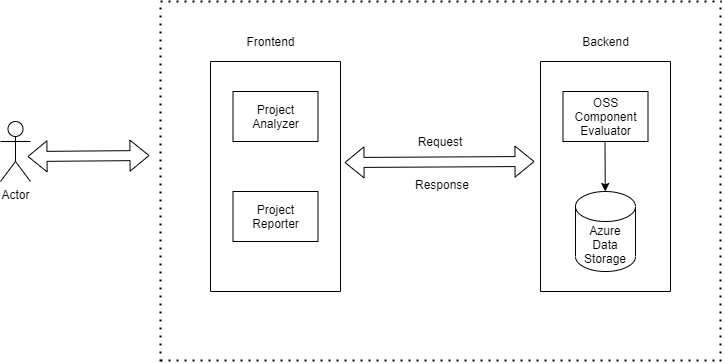

The diagram above was exported from draw.io. Its source (the exported page's mxGraphModel, read from the mxfile embedded in the PNG):
<mxGraphModel dx="1422" dy="794" grid="1" gridSize="10" guides="1" tooltips="1" connect="1" arrows="1" fold="1" page="1" pageScale="1" pageWidth="850" pageHeight="1100" math="0" shadow="0">
  <root>
    <mxCell id="0" />
    <mxCell id="1" parent="0" />
    <mxCell id="p3pnYjYAlwGTUQBV_1GX-1" value="Actor" style="shape=umlActor;verticalLabelPosition=bottom;verticalAlign=top;html=1;outlineConnect=0;fontStyle=0" vertex="1" parent="1">
      <mxGeometry x="40" y="240" width="30" height="60" as="geometry" />
    </mxCell>
    <mxCell id="p3pnYjYAlwGTUQBV_1GX-6" value="" style="shape=flexArrow;endArrow=classic;startArrow=classic;html=1;fontStyle=1" edge="1" parent="1">
      <mxGeometry width="100" height="100" relative="1" as="geometry">
        <mxPoint x="67" y="275" as="sourcePoint" />
        <mxPoint x="189" y="274" as="targetPoint" />
      </mxGeometry>
    </mxCell>
    <mxCell id="p3pnYjYAlwGTUQBV_1GX-7" value="" style="endArrow=none;dashed=1;html=1;dashPattern=1 3;strokeWidth=2;" edge="1" parent="1">
      <mxGeometry width="50" height="50" relative="1" as="geometry">
        <mxPoint x="200" y="480" as="sourcePoint" />
        <mxPoint x="200" y="120" as="targetPoint" />
      </mxGeometry>
    </mxCell>
    <mxCell id="p3pnYjYAlwGTUQBV_1GX-8" value="" style="endArrow=none;dashed=1;html=1;dashPattern=1 3;strokeWidth=2;" edge="1" parent="1">
      <mxGeometry width="50" height="50" relative="1" as="geometry">
        <mxPoint x="200" y="120" as="sourcePoint" />
        <mxPoint x="761" y="120" as="targetPoint" />
      </mxGeometry>
    </mxCell>
    <mxCell id="p3pnYjYAlwGTUQBV_1GX-9" value="" style="endArrow=none;dashed=1;html=1;dashPattern=1 3;strokeWidth=2;" edge="1" parent="1">
      <mxGeometry width="50" height="50" relative="1" as="geometry">
        <mxPoint x="200" y="479" as="sourcePoint" />
        <mxPoint x="760" y="479" as="targetPoint" />
      </mxGeometry>
    </mxCell>
    <mxCell id="p3pnYjYAlwGTUQBV_1GX-10" value="" style="endArrow=none;dashed=1;html=1;dashPattern=1 3;strokeWidth=2;" edge="1" parent="1">
      <mxGeometry width="50" height="50" relative="1" as="geometry">
        <mxPoint x="760" y="480" as="sourcePoint" />
        <mxPoint x="760" y="120" as="targetPoint" />
      </mxGeometry>
    </mxCell>
    <mxCell id="p3pnYjYAlwGTUQBV_1GX-11" value="" style="rounded=0;whiteSpace=wrap;html=1;rotation=90;" vertex="1" parent="1">
      <mxGeometry x="200" y="230" width="230" height="130" as="geometry" />
    </mxCell>
    <mxCell id="p3pnYjYAlwGTUQBV_1GX-12" value="Frontend" style="text;html=1;align=center;verticalAlign=middle;resizable=0;points=[];autosize=1;strokeColor=none;" vertex="1" parent="1">
      <mxGeometry x="280" y="150" width="60" height="20" as="geometry" />
    </mxCell>
    <mxCell id="p3pnYjYAlwGTUQBV_1GX-13" value="Project Analyzer" style="rounded=0;whiteSpace=wrap;html=1;" vertex="1" parent="1">
      <mxGeometry x="272.5" y="210" width="85" height="50" as="geometry" />
    </mxCell>
    <mxCell id="p3pnYjYAlwGTUQBV_1GX-17" value="Project Reporter" style="rounded=0;whiteSpace=wrap;html=1;" vertex="1" parent="1">
      <mxGeometry x="272.5" y="310" width="85" height="50" as="geometry" />
    </mxCell>
    <mxCell id="p3pnYjYAlwGTUQBV_1GX-18" value="" style="shape=flexArrow;endArrow=classic;startArrow=classic;html=1;" edge="1" parent="1">
      <mxGeometry width="100" height="100" relative="1" as="geometry">
        <mxPoint x="384" y="281" as="sourcePoint" />
        <mxPoint x="574" y="280" as="targetPoint" />
      </mxGeometry>
    </mxCell>
    <mxCell id="p3pnYjYAlwGTUQBV_1GX-19" value="" style="rounded=0;whiteSpace=wrap;html=1;rotation=90;" vertex="1" parent="1">
      <mxGeometry x="530" y="230" width="230" height="130" as="geometry" />
    </mxCell>
    <mxCell id="p3pnYjYAlwGTUQBV_1GX-20" value="Backend" style="text;html=1;align=center;verticalAlign=middle;resizable=0;points=[];autosize=1;strokeColor=none;" vertex="1" parent="1">
      <mxGeometry x="615" y="150" width="60" height="20" as="geometry" />
    </mxCell>
    <mxCell id="p3pnYjYAlwGTUQBV_1GX-21" value="OSS Component Evaluator" style="rounded=0;whiteSpace=wrap;html=1;" vertex="1" parent="1">
      <mxGeometry x="602.5" y="210" width="85" height="50" as="geometry" />
    </mxCell>
    <mxCell id="p3pnYjYAlwGTUQBV_1GX-22" value="" style="endArrow=classic;html=1;" edge="1" parent="1" target="p3pnYjYAlwGTUQBV_1GX-23">
      <mxGeometry width="50" height="50" relative="1" as="geometry">
        <mxPoint x="644.5" y="260" as="sourcePoint" />
        <mxPoint x="645" y="310" as="targetPoint" />
      </mxGeometry>
    </mxCell>
    <mxCell id="p3pnYjYAlwGTUQBV_1GX-23" value="Azure Data Storage" style="shape=cylinder3;whiteSpace=wrap;html=1;boundedLbl=1;backgroundOutline=1;size=15;" vertex="1" parent="1">
      <mxGeometry x="615" y="310" width="60" height="80" as="geometry" />
    </mxCell>
    <mxCell id="p3pnYjYAlwGTUQBV_1GX-24" value="Request" style="text;html=1;strokeColor=none;fillColor=none;align=center;verticalAlign=middle;whiteSpace=wrap;rounded=0;" vertex="1" parent="1">
      <mxGeometry x="460" y="250" width="40" height="20" as="geometry" />
    </mxCell>
    <mxCell id="p3pnYjYAlwGTUQBV_1GX-27" value="Response" style="text;html=1;strokeColor=none;fillColor=none;align=center;verticalAlign=middle;whiteSpace=wrap;rounded=0;" vertex="1" parent="1">
      <mxGeometry x="462" y="293" width="40" height="20" as="geometry" />
    </mxCell>
  </root>
</mxGraphModel>